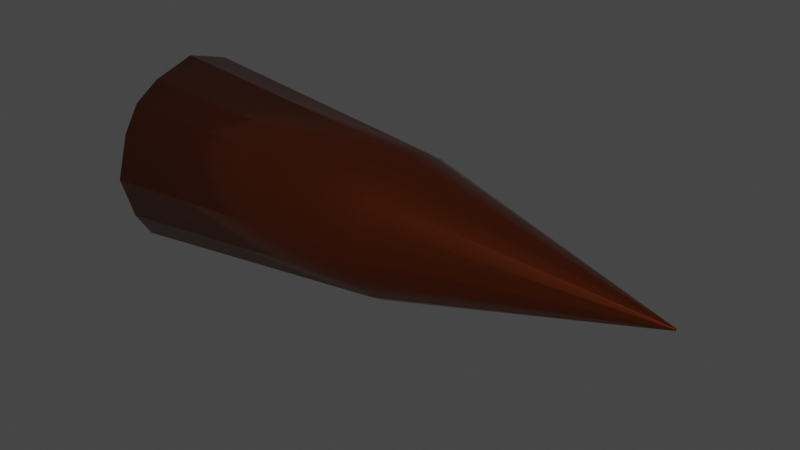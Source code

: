 # Source: Machinegun_Projectile.blend  (saved by Blender 2.93.21; exported with 4.5.12 LTS)
import bpy
from mathutils import Matrix  # noqa: F401  (used for matrix-valued properties, if any)

bpy.ops.wm.read_factory_settings(use_empty=True)
scene = bpy.context.scene
scene.name = 'Scene'

# ---- collections
col_collection = bpy.data.collections.new('Collection'); scene.collection.children.link(col_collection)

# ---- materials (node trees are filled in below, after node groups)
mat_material = bpy.data.materials.new('Material')
mat_material.alpha_threshold = 0.0
mat_material.use_transparent_shadow = False
mat_material.line_color = (0.0, 0.0, 0.0, 1.0)

# ---- material node trees
mat_material.use_nodes = True; mat_material.node_tree.nodes.clear()
_N = mat_material.node_tree.nodes; _L = mat_material.node_tree.links
n0 = _N.new('ShaderNodeOutputMaterial'); n0.name = 'Material Output'; n0.location = (300, 300)
n1 = _N.new('ShaderNodeBsdfPrincipled'); n1.name = 'Principled BSDF'; n1.location = (10, 300)
n1.distribution = 'GGX'
n1.subsurface_method = 'BURLEY'
n1.inputs[0].default_value = (0.2019, 0.04003, 0.009218, 1.0)
n1.inputs[1].default_value = 0.8897
n1.inputs[2].default_value = 0.2456
n1.inputs[3].default_value = 1.45
n1.inputs[13].default_value = 1.0
n1.inputs[27].default_value = (0.0, 0.0, 0.0, 1.0)
n1.inputs[28].default_value = 1.0
_L.new(n1.outputs[0], n0.inputs[0])
n0.is_active_output = True

# ---- world
world_world = bpy.data.worlds.new('World'); scene.world = world_world
world_world.use_nodes = True; world_world.node_tree.nodes.clear()
_N = world_world.node_tree.nodes; _L = world_world.node_tree.links
n0 = _N.new('ShaderNodeOutputWorld'); n0.name = 'World Output'; n0.location = (300, 300)
n1 = _N.new('ShaderNodeBackground'); n1.name = 'Background'; n1.location = (10, 300)
n1.inputs[0].default_value = (0.05088, 0.05088, 0.05088, 1.0)
_L.new(n1.outputs[0], n0.inputs[0])
n0.is_active_output = True
world_world.color = (0.05088, 0.05088, 0.05088)
world_world.use_sun_shadow = False
world_world.sun_shadow_jitter_overblur = 0.0

# ---- meshes
me_cube = bpy.data.meshes.new('Cube')
me_cube.from_pydata([(-0.8986, 0.4281, 0.4281), (-0.8986, 0.4281, -0.4281), (-0.8986, -0.4282, 0.4281), (-0.8986, -0.4282, -0.4281), (-0.8961, -4.939e-05, -0.6134), (-0.8961, -4.939e-05, 0.6134), (-0.8961, -0.6135, 5.824e-07), (-0.8961, 0.6134, 5.824e-07), (-0.8977, -0.5324, 0.2662), (-0.8977, 0.5324, 0.2662), (-0.8977, 0.5324, -0.2662), (-0.8977, -0.5324, -0.2662), (-0.8977, -0.2662, -0.5324), (-0.8977, -0.2662, 0.5324), (-0.8977, 0.2669, 0.5324), (-0.8977, 0.2669, -0.5324), (1.942, 0.00485, -0.004803), (0.5547, 0.3014, -0.3015), (1.942, -0.004758, 0.004804), (0.5547, -0.3015, 0.3015), (0.5547, -0.3015, -0.3015), (1.942, -0.004758, -0.004803), (0.5547, 0.3014, 0.3015), (1.942, 0.00485, 0.004804), (1.942, 4.576e-05, -0.006882), (0.5558, -2.843e-05, -0.4319), (0.5558, -2.843e-05, 0.4319), (1.942, 4.576e-05, 0.006884), (0.5558, 0.4319, 5.823e-07), (1.942, 0.006929, 5.823e-07), (1.942, -0.006837, 5.823e-07), (0.5558, -0.432, 5.823e-07), (0.5551, 0.3749, 0.1874), (1.942, 0.00602, 0.002988), (1.942, -0.005928, 0.002988), (0.5551, -0.3749, 0.1874), (1.942, -0.005928, -0.002986), (0.5551, -0.3749, -0.1874), (0.5551, 0.3749, -0.1874), (1.942, 0.00602, -0.002986), (1.942, -0.002941, -0.005973), (0.5551, -0.1875, -0.3749), (0.5551, -0.1875, 0.3749), (1.942, -0.002941, 0.005975), (0.5551, 0.188, 0.3749), (1.942, 0.003041, 0.005975), (1.942, 0.003041, -0.005973), (0.5551, 0.188, -0.3749)], [], [(42, 13, 2, 19), (35, 19, 2, 8), (44, 14, 5, 26), (37, 31, 6, 11), (31, 35, 8, 6), (20, 37, 11, 3), (26, 5, 13, 42), (22, 0, 14, 44), (12, 3, 11, 6, 8, 2, 13, 5, 14, 0, 9, 7, 10, 1, 15, 4), (1, 17, 47, 15), (17, 16, 46, 47), (23, 22, 44, 45), (27, 26, 42, 43), (4, 25, 41, 12), (25, 24, 40, 41), (1, 10, 38, 17), (17, 38, 39, 16), (21, 36, 37, 20), (30, 34, 35, 31), (7, 9, 32, 28), (28, 32, 33, 29), (36, 30, 31, 37), (10, 7, 28, 38), (38, 28, 29, 39), (45, 44, 26, 27), (15, 47, 25, 4), (47, 46, 24, 25), (9, 0, 22, 32), (32, 22, 23, 33), (12, 41, 20, 3), (41, 40, 21, 20), (34, 18, 19, 35), (43, 42, 19, 18)])
me_cube.polygons.foreach_set('use_smooth', [True] * 33)
_uv = me_cube.uv_layers.new(name='UVMap')
_uv.uv.foreach_set('vector', [0.825, 0.6875, 0.875, 0.6875, 0.875, 0.75, 0.825, 0.75, 0.5625, 0.95, 0.625, 0.95, 0.625, 1.0, 0.5625, 1.0, 0.825, 0.5623, 0.875, 0.5623, 0.875, 0.625, 0.825, 0.625, 0.4375, 0.95, 0.5, 0.95, 0.5, 1.0, 0.4375, 1.0, 0.5, 0.95, 0.5625, 0.95, 0.5625, 1.0, 0.5, 1.0, 0.375, 0.95, 0.4375, 0.95, 0.4375, 1.0, 0.375, 1.0, 0.825, 0.625, 0.875, 0.625, 0.875, 0.6875, 0.825, 0.6875, 0.825, 0.5, 0.875, 0.5, 0.875, 0.5623, 0.825, 0.5623, 0.125, 0.6875, 0.375, 1.0, 0.4375, 1.0, 0.5, 1.0, 0.5625, 1.0, 0.875, 0.75, 0.875, 0.6875, 0.875, 0.625, 0.875, 0.5623, 0.625, 0.25, 0.5625, 0.25, 0.5, 0.25, 0.4375, 0.25, 0.125, 0.5, 0.125, 0.5623, 0.125, 0.625, 0.125, 0.5, 0.175, 0.5, 0.175, 0.5623, 0.125, 0.5623, 0.175, 0.5, 0.225, 0.5, 0.225, 0.5623, 0.175, 0.5623, 0.775, 0.5, 0.825, 0.5, 0.825, 0.5623, 0.775, 0.5623, 0.775, 0.625, 0.825, 0.625, 0.825, 0.6875, 0.775, 0.6875, 0.125, 0.625, 0.175, 0.625, 0.175, 0.6875, 0.125, 0.6875, 0.175, 0.625, 0.225, 0.625, 0.225, 0.6875, 0.175, 0.6875, 0.375, 0.25, 0.4375, 0.25, 0.4375, 0.3, 0.375, 0.3, 0.375, 0.3, 0.4375, 0.3, 0.4375, 0.35, 0.375, 0.35, 0.375, 0.9, 0.4375, 0.9, 0.4375, 0.95, 0.375, 0.95, 0.5, 0.9, 0.5625, 0.9, 0.5625, 0.95, 0.5, 0.95, 0.5, 0.25, 0.5625, 0.25, 0.5625, 0.3, 0.5, 0.3, 0.5, 0.3, 0.5625, 0.3, 0.5625, 0.35, 0.5, 0.35, 0.4375, 0.9, 0.5, 0.9, 0.5, 0.95, 0.4375, 0.95, 0.4375, 0.25, 0.5, 0.25, 0.5, 0.3, 0.4375, 0.3, 0.4375, 0.3, 0.5, 0.3, 0.5, 0.35, 0.4375, 0.35, 0.775, 0.5623, 0.825, 0.5623, 0.825, 0.625, 0.775, 0.625, 0.125, 0.5623, 0.175, 0.5623, 0.175, 0.625, 0.125, 0.625, 0.175, 0.5623, 0.225, 0.5623, 0.225, 0.625, 0.175, 0.625, 0.5625, 0.25, 0.625, 0.25, 0.625, 0.3, 0.5625, 0.3, 0.5625, 0.3, 0.625, 0.3, 0.625, 0.35, 0.5625, 0.35, 0.125, 0.6875, 0.175, 0.6875, 0.175, 0.75, 0.125, 0.75, 0.175, 0.6875, 0.225, 0.6875, 0.225, 0.75, 0.175, 0.75, 0.5625, 0.9, 0.625, 0.9, 0.625, 0.95, 0.5625, 0.95, 0.775, 0.6875, 0.825, 0.6875, 0.825, 0.75, 0.775, 0.75])
me_cube.materials.append(mat_material)
me_cube.use_remesh_preserve_volume = False
me_cube.use_remesh_preserve_attributes = False
me_cube.use_mirror_vertex_groups = False
me_cube.update()

# ---- objects
ob_cube = bpy.data.objects.new('Cube', me_cube)

# ---- transforms, parenting, visibility, modifiers, constraints
ob_cube.location = (-0.3506, 0.0001276, -5.823e-07)
ob_cube.scale = (1.164, 1.0, 1.0)
ob_cube.lock_rotations_4d = False
ob_cube.empty_display_type = 'ARROWS'
ob_cube.lineart.crease_threshold = 0.0

# ---- collection membership
col_collection.objects.link(ob_cube)

# ---- scene / render settings (as saved in the file)
scene.frame_start = 1; scene.frame_end = 250; scene.frame_set(0)
scene.render.engine = 'BLENDER_EEVEE_NEXT'
scene.cycles.use_denoising = False
scene.cycles.samples = 128
scene.cycles.sampling_pattern = 'TABULATED_SOBOL'
scene.cycles.use_adaptive_sampling = False
scene.cycles.use_light_tree = False
scene.view_settings.view_transform = 'Filmic'
bpy.context.view_layer.update()

# ---- added for rendering (the .blend has no active camera and no usable light): camera, sun
cam_auto = bpy.data.cameras.new('AutoCamera')
cam_auto.lens = 50.0
cam_auto.sensor_width = 36.0
cam_auto.clip_end = 1000.0
ob_auto_camera = bpy.data.objects.new('AutoCamera', cam_auto)
scene.collection.objects.link(ob_auto_camera)
ob_auto_camera.location = (3.71101, -4.14519, 2.76351)
ob_auto_camera.rotation_euler = (1.09748, -7.21219e-08, 0.694738)
scene.camera = ob_auto_camera
light_auto_sun = bpy.data.lights.new('AutoSun', 'SUN')
light_auto_sun.energy = 3.0
light_auto_sun.angle = 0.0523599
ob_auto_sun = bpy.data.objects.new('AutoSun', light_auto_sun)
scene.collection.objects.link(ob_auto_sun)
ob_auto_sun.rotation_euler = (0.872665, 0.174533, 0.523599)
bpy.context.view_layer.update()
